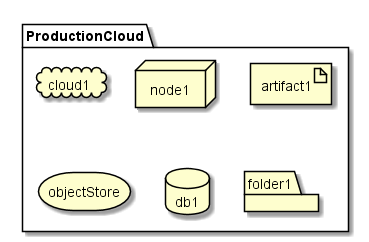

The diagram above was rendered by PlantUML. Its source (embedded in the PNG):
@startuml

package  ProductionCloud {
  cloud cloud1
  node node1
  artifact artifact1
  storage objectStore
  database db1
  folder folder1
}

@enduml